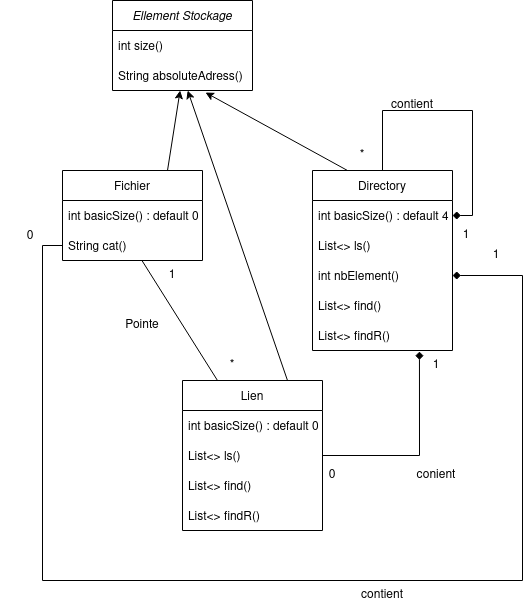

The diagram above was exported from draw.io. Its source (the exported page's mxGraphModel, read from the mxfile embedded in the PNG):
<mxGraphModel dx="1440" dy="1100" grid="1" gridSize="10" guides="1" tooltips="1" connect="1" arrows="1" fold="1" page="1" pageScale="1" pageWidth="827" pageHeight="1169" math="0" shadow="0">
  <root>
    <mxCell id="0" />
    <mxCell id="1" parent="0" />
    <mxCell id="AL6ypxern-NH9XsMdc6--26" value="Ellement Stockage" style="swimlane;fontStyle=2;childLayout=stackLayout;horizontal=1;startSize=30;horizontalStack=0;resizeParent=1;resizeParentMax=0;resizeLast=0;collapsible=1;marginBottom=0;" vertex="1" parent="1">
      <mxGeometry x="60" y="40" width="140" height="90" as="geometry" />
    </mxCell>
    <mxCell id="AL6ypxern-NH9XsMdc6--27" value="int size()" style="text;strokeColor=none;fillColor=none;align=left;verticalAlign=middle;spacingLeft=4;spacingRight=4;overflow=hidden;points=[[0,0.5],[1,0.5]];portConstraint=eastwest;rotatable=0;" vertex="1" parent="AL6ypxern-NH9XsMdc6--26">
      <mxGeometry y="30" width="140" height="30" as="geometry" />
    </mxCell>
    <mxCell id="AL6ypxern-NH9XsMdc6--28" value="String absoluteAdress()" style="text;strokeColor=none;fillColor=none;align=left;verticalAlign=middle;spacingLeft=4;spacingRight=4;overflow=hidden;points=[[0,0.5],[1,0.5]];portConstraint=eastwest;rotatable=0;" vertex="1" parent="AL6ypxern-NH9XsMdc6--26">
      <mxGeometry y="60" width="140" height="30" as="geometry" />
    </mxCell>
    <mxCell id="AL6ypxern-NH9XsMdc6--31" value="Directory" style="swimlane;fontStyle=0;childLayout=stackLayout;horizontal=1;startSize=30;horizontalStack=0;resizeParent=1;resizeParentMax=0;resizeLast=0;collapsible=1;marginBottom=0;" vertex="1" parent="1">
      <mxGeometry x="260" y="210" width="140" height="180" as="geometry" />
    </mxCell>
    <mxCell id="AL6ypxern-NH9XsMdc6--32" value="int basicSize() : default 4" style="text;strokeColor=none;fillColor=none;align=left;verticalAlign=middle;spacingLeft=4;spacingRight=4;overflow=hidden;points=[[0,0.5],[1,0.5]];portConstraint=eastwest;rotatable=0;" vertex="1" parent="AL6ypxern-NH9XsMdc6--31">
      <mxGeometry y="30" width="140" height="30" as="geometry" />
    </mxCell>
    <mxCell id="AL6ypxern-NH9XsMdc6--33" value="List&lt;&gt; ls()" style="text;strokeColor=none;fillColor=none;align=left;verticalAlign=middle;spacingLeft=4;spacingRight=4;overflow=hidden;points=[[0,0.5],[1,0.5]];portConstraint=eastwest;rotatable=0;" vertex="1" parent="AL6ypxern-NH9XsMdc6--31">
      <mxGeometry y="60" width="140" height="30" as="geometry" />
    </mxCell>
    <mxCell id="AL6ypxern-NH9XsMdc6--46" value="int nbElement()" style="text;strokeColor=none;fillColor=none;align=left;verticalAlign=middle;spacingLeft=4;spacingRight=4;overflow=hidden;points=[[0,0.5],[1,0.5]];portConstraint=eastwest;rotatable=0;" vertex="1" parent="AL6ypxern-NH9XsMdc6--31">
      <mxGeometry y="90" width="140" height="30" as="geometry" />
    </mxCell>
    <mxCell id="AL6ypxern-NH9XsMdc6--34" value="List&lt;&gt; find()" style="text;strokeColor=none;fillColor=none;align=left;verticalAlign=middle;spacingLeft=4;spacingRight=4;overflow=hidden;points=[[0,0.5],[1,0.5]];portConstraint=eastwest;rotatable=0;" vertex="1" parent="AL6ypxern-NH9XsMdc6--31">
      <mxGeometry y="120" width="140" height="30" as="geometry" />
    </mxCell>
    <mxCell id="AL6ypxern-NH9XsMdc6--35" value="List&lt;&gt; findR()" style="text;strokeColor=none;fillColor=none;align=left;verticalAlign=middle;spacingLeft=4;spacingRight=4;overflow=hidden;points=[[0,0.5],[1,0.5]];portConstraint=eastwest;rotatable=0;" vertex="1" parent="AL6ypxern-NH9XsMdc6--31">
      <mxGeometry y="150" width="140" height="30" as="geometry" />
    </mxCell>
    <mxCell id="AL6ypxern-NH9XsMdc6--36" value="Fichier" style="swimlane;fontStyle=0;childLayout=stackLayout;horizontal=1;startSize=30;horizontalStack=0;resizeParent=1;resizeParentMax=0;resizeLast=0;collapsible=1;marginBottom=0;" vertex="1" parent="1">
      <mxGeometry x="10" y="210" width="140" height="90" as="geometry" />
    </mxCell>
    <mxCell id="AL6ypxern-NH9XsMdc6--37" value="int basicSize() : default 0" style="text;strokeColor=none;fillColor=none;align=left;verticalAlign=middle;spacingLeft=4;spacingRight=4;overflow=hidden;points=[[0,0.5],[1,0.5]];portConstraint=eastwest;rotatable=0;" vertex="1" parent="AL6ypxern-NH9XsMdc6--36">
      <mxGeometry y="30" width="140" height="30" as="geometry" />
    </mxCell>
    <mxCell id="AL6ypxern-NH9XsMdc6--38" value="String cat()" style="text;strokeColor=none;fillColor=none;align=left;verticalAlign=middle;spacingLeft=4;spacingRight=4;overflow=hidden;points=[[0,0.5],[1,0.5]];portConstraint=eastwest;rotatable=0;" vertex="1" parent="AL6ypxern-NH9XsMdc6--36">
      <mxGeometry y="60" width="140" height="30" as="geometry" />
    </mxCell>
    <mxCell id="AL6ypxern-NH9XsMdc6--41" value="Lien" style="swimlane;fontStyle=0;childLayout=stackLayout;horizontal=1;startSize=30;horizontalStack=0;resizeParent=1;resizeParentMax=0;resizeLast=0;collapsible=1;marginBottom=0;" vertex="1" parent="1">
      <mxGeometry x="130" y="420" width="140" height="150" as="geometry" />
    </mxCell>
    <mxCell id="AL6ypxern-NH9XsMdc6--42" value="int basicSize() : default 0" style="text;strokeColor=none;fillColor=none;align=left;verticalAlign=middle;spacingLeft=4;spacingRight=4;overflow=hidden;points=[[0,0.5],[1,0.5]];portConstraint=eastwest;rotatable=0;" vertex="1" parent="AL6ypxern-NH9XsMdc6--41">
      <mxGeometry y="30" width="140" height="30" as="geometry" />
    </mxCell>
    <mxCell id="AL6ypxern-NH9XsMdc6--43" value="List&lt;&gt; ls()" style="text;strokeColor=none;fillColor=none;align=left;verticalAlign=middle;spacingLeft=4;spacingRight=4;overflow=hidden;points=[[0,0.5],[1,0.5]];portConstraint=eastwest;rotatable=0;" vertex="1" parent="AL6ypxern-NH9XsMdc6--41">
      <mxGeometry y="60" width="140" height="30" as="geometry" />
    </mxCell>
    <mxCell id="AL6ypxern-NH9XsMdc6--44" value="List&lt;&gt; find()" style="text;strokeColor=none;fillColor=none;align=left;verticalAlign=middle;spacingLeft=4;spacingRight=4;overflow=hidden;points=[[0,0.5],[1,0.5]];portConstraint=eastwest;rotatable=0;" vertex="1" parent="AL6ypxern-NH9XsMdc6--41">
      <mxGeometry y="90" width="140" height="30" as="geometry" />
    </mxCell>
    <mxCell id="AL6ypxern-NH9XsMdc6--45" value="List&lt;&gt; findR()" style="text;strokeColor=none;fillColor=none;align=left;verticalAlign=middle;spacingLeft=4;spacingRight=4;overflow=hidden;points=[[0,0.5],[1,0.5]];portConstraint=eastwest;rotatable=0;" vertex="1" parent="AL6ypxern-NH9XsMdc6--41">
      <mxGeometry y="120" width="140" height="30" as="geometry" />
    </mxCell>
    <mxCell id="AL6ypxern-NH9XsMdc6--47" value="" style="endArrow=classic;html=1;rounded=0;exitX=0.75;exitY=0;exitDx=0;exitDy=0;" edge="1" parent="1" source="AL6ypxern-NH9XsMdc6--36" target="AL6ypxern-NH9XsMdc6--28">
      <mxGeometry width="50" height="50" relative="1" as="geometry">
        <mxPoint x="180" y="390" as="sourcePoint" />
        <mxPoint x="230" y="340" as="targetPoint" />
      </mxGeometry>
    </mxCell>
    <mxCell id="AL6ypxern-NH9XsMdc6--48" value="" style="endArrow=classic;html=1;rounded=0;entryX=0.664;entryY=1.067;entryDx=0;entryDy=0;entryPerimeter=0;exitX=0.25;exitY=0;exitDx=0;exitDy=0;" edge="1" parent="1" source="AL6ypxern-NH9XsMdc6--31" target="AL6ypxern-NH9XsMdc6--28">
      <mxGeometry width="50" height="50" relative="1" as="geometry">
        <mxPoint x="125" y="220" as="sourcePoint" />
        <mxPoint x="161" y="142.01" as="targetPoint" />
      </mxGeometry>
    </mxCell>
    <mxCell id="AL6ypxern-NH9XsMdc6--49" value="" style="endArrow=classic;html=1;rounded=0;exitX=0.75;exitY=0;exitDx=0;exitDy=0;" edge="1" parent="1" source="AL6ypxern-NH9XsMdc6--41" target="AL6ypxern-NH9XsMdc6--28">
      <mxGeometry width="50" height="50" relative="1" as="geometry">
        <mxPoint x="135" y="230" as="sourcePoint" />
        <mxPoint x="171" y="152.01" as="targetPoint" />
      </mxGeometry>
    </mxCell>
    <mxCell id="AL6ypxern-NH9XsMdc6--50" value="" style="endArrow=none;html=1;rounded=0;exitX=0.25;exitY=0;exitDx=0;exitDy=0;" edge="1" parent="1" source="AL6ypxern-NH9XsMdc6--41" target="AL6ypxern-NH9XsMdc6--38">
      <mxGeometry width="50" height="50" relative="1" as="geometry">
        <mxPoint x="180" y="390" as="sourcePoint" />
        <mxPoint x="230" y="340" as="targetPoint" />
      </mxGeometry>
    </mxCell>
    <mxCell id="AL6ypxern-NH9XsMdc6--51" value="Pointe" style="text;html=1;strokeColor=none;fillColor=none;align=center;verticalAlign=middle;whiteSpace=wrap;rounded=0;" vertex="1" parent="1">
      <mxGeometry x="60" y="350" width="60" height="30" as="geometry" />
    </mxCell>
    <mxCell id="AL6ypxern-NH9XsMdc6--52" value="1" style="text;html=1;strokeColor=none;fillColor=none;align=center;verticalAlign=middle;whiteSpace=wrap;rounded=0;" vertex="1" parent="1">
      <mxGeometry x="90" y="300" width="60" height="30" as="geometry" />
    </mxCell>
    <mxCell id="AL6ypxern-NH9XsMdc6--53" value="*" style="text;html=1;strokeColor=none;fillColor=none;align=center;verticalAlign=middle;whiteSpace=wrap;rounded=0;" vertex="1" parent="1">
      <mxGeometry x="150" y="390" width="60" height="30" as="geometry" />
    </mxCell>
    <mxCell id="AL6ypxern-NH9XsMdc6--54" style="edgeStyle=orthogonalEdgeStyle;rounded=0;orthogonalLoop=1;jettySize=auto;html=1;exitX=0.5;exitY=0;exitDx=0;exitDy=0;entryX=1;entryY=0.25;entryDx=0;entryDy=0;endArrow=diamond;endFill=1;" edge="1" parent="1" source="AL6ypxern-NH9XsMdc6--31" target="AL6ypxern-NH9XsMdc6--31">
      <mxGeometry relative="1" as="geometry">
        <Array as="points">
          <mxPoint x="330" y="150" />
          <mxPoint x="420" y="150" />
          <mxPoint x="420" y="255" />
        </Array>
      </mxGeometry>
    </mxCell>
    <mxCell id="AL6ypxern-NH9XsMdc6--55" value="*" style="text;html=1;strokeColor=none;fillColor=none;align=center;verticalAlign=middle;whiteSpace=wrap;rounded=0;" vertex="1" parent="1">
      <mxGeometry x="280" y="180" width="60" height="30" as="geometry" />
    </mxCell>
    <mxCell id="AL6ypxern-NH9XsMdc6--56" value="1" style="text;html=1;strokeColor=none;fillColor=none;align=center;verticalAlign=middle;whiteSpace=wrap;rounded=0;" vertex="1" parent="1">
      <mxGeometry x="384" y="260" width="60" height="30" as="geometry" />
    </mxCell>
    <mxCell id="AL6ypxern-NH9XsMdc6--57" value="contient" style="text;html=1;strokeColor=none;fillColor=none;align=center;verticalAlign=middle;whiteSpace=wrap;rounded=0;" vertex="1" parent="1">
      <mxGeometry x="330" y="130" width="60" height="30" as="geometry" />
    </mxCell>
    <mxCell id="AL6ypxern-NH9XsMdc6--58" style="edgeStyle=orthogonalEdgeStyle;rounded=0;orthogonalLoop=1;jettySize=auto;html=1;exitX=1;exitY=0.5;exitDx=0;exitDy=0;entryX=0.764;entryY=1.033;entryDx=0;entryDy=0;entryPerimeter=0;endArrow=diamond;endFill=1;" edge="1" parent="1" source="AL6ypxern-NH9XsMdc6--43" target="AL6ypxern-NH9XsMdc6--35">
      <mxGeometry relative="1" as="geometry" />
    </mxCell>
    <mxCell id="AL6ypxern-NH9XsMdc6--59" value="1" style="text;html=1;strokeColor=none;fillColor=none;align=center;verticalAlign=middle;whiteSpace=wrap;rounded=0;" vertex="1" parent="1">
      <mxGeometry x="354" y="390" width="60" height="30" as="geometry" />
    </mxCell>
    <mxCell id="AL6ypxern-NH9XsMdc6--60" value="0" style="text;html=1;strokeColor=none;fillColor=none;align=center;verticalAlign=middle;whiteSpace=wrap;rounded=0;" vertex="1" parent="1">
      <mxGeometry x="250" y="500" width="60" height="30" as="geometry" />
    </mxCell>
    <mxCell id="AL6ypxern-NH9XsMdc6--61" value="conient" style="text;html=1;strokeColor=none;fillColor=none;align=center;verticalAlign=middle;whiteSpace=wrap;rounded=0;" vertex="1" parent="1">
      <mxGeometry x="354" y="500" width="60" height="30" as="geometry" />
    </mxCell>
    <mxCell id="AL6ypxern-NH9XsMdc6--62" style="edgeStyle=orthogonalEdgeStyle;rounded=0;orthogonalLoop=1;jettySize=auto;html=1;exitX=0;exitY=0.5;exitDx=0;exitDy=0;endArrow=diamond;endFill=1;entryX=1;entryY=0.5;entryDx=0;entryDy=0;" edge="1" parent="1" source="AL6ypxern-NH9XsMdc6--38" target="AL6ypxern-NH9XsMdc6--46">
      <mxGeometry relative="1" as="geometry">
        <mxPoint x="160" y="940" as="targetPoint" />
        <Array as="points">
          <mxPoint x="-10" y="285" />
          <mxPoint x="-10" y="620" />
          <mxPoint x="470" y="620" />
          <mxPoint x="470" y="315" />
        </Array>
      </mxGeometry>
    </mxCell>
    <mxCell id="AL6ypxern-NH9XsMdc6--63" value="contient" style="text;html=1;strokeColor=none;fillColor=none;align=center;verticalAlign=middle;whiteSpace=wrap;rounded=0;" vertex="1" parent="1">
      <mxGeometry x="300" y="620" width="60" height="30" as="geometry" />
    </mxCell>
    <mxCell id="AL6ypxern-NH9XsMdc6--64" value="0" style="text;html=1;strokeColor=none;fillColor=none;align=center;verticalAlign=middle;whiteSpace=wrap;rounded=0;" vertex="1" parent="1">
      <mxGeometry x="-52" y="261" width="60" height="30" as="geometry" />
    </mxCell>
    <mxCell id="AL6ypxern-NH9XsMdc6--68" value="1" style="text;html=1;strokeColor=none;fillColor=none;align=center;verticalAlign=middle;whiteSpace=wrap;rounded=0;" vertex="1" parent="1">
      <mxGeometry x="414" y="280" width="60" height="30" as="geometry" />
    </mxCell>
  </root>
</mxGraphModel>